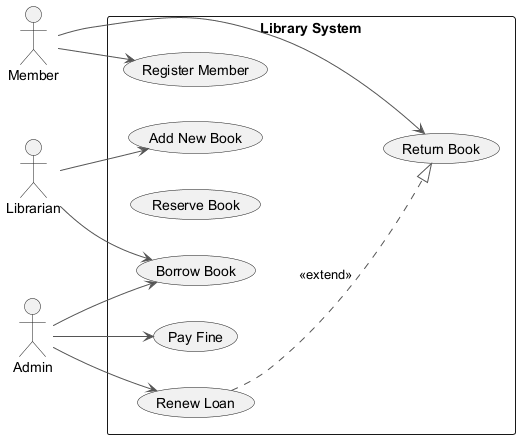

The diagram above was rendered by PlantUML. Its source (embedded in the PNG):
@startuml
skinparam ArrowColor #555555
left to right direction
actor "Librarian" as Librarian
actor "Member" as Member
actor "Admin" as Admin
rectangle "Library System" {
  usecase "Borrow Book" as UC_BorrowBook
  usecase "Add New Book" as UC_AddNewBook
  usecase "Return Book" as UC_ReturnBook
  usecase "Reserve Book" as UC_ReserveBook
  usecase "Pay Fine" as UC_PayFine
  usecase "Register Member" as UC_RegisterMember
  usecase "Renew Loan" as UC_RenewLoan
}
Librarian --> UC_BorrowBook
Librarian --> UC_AddNewBook
Member --> UC_RegisterMember
Member --> UC_ReturnBook
Admin --> UC_RenewLoan
Admin --> UC_PayFine
Admin --> UC_BorrowBook
UC_RenewLoan ..|> UC_ReturnBook : <<extend>>
@enduml